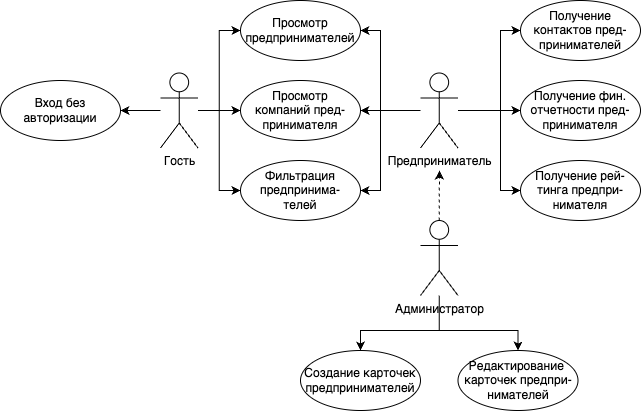

The diagram above was exported from draw.io. Its source (the exported page's mxGraphModel, read from the mxfile embedded in the PNG):
<mxGraphModel dx="1640" dy="521" grid="1" gridSize="10" guides="1" tooltips="1" connect="1" arrows="1" fold="1" page="1" pageScale="1" pageWidth="850" pageHeight="1100" math="0" shadow="0" extFonts="Permanent Marker^https://fonts.googleapis.com/css?family=Permanent+Marker">
  <root>
    <mxCell id="0" />
    <mxCell id="1" parent="0" />
    <mxCell id="tUIZnkd60eyiU3rzE0G2-1" value="Вход без&lt;br&gt;авторизации" style="ellipse;whiteSpace=wrap;html=1;" parent="1" vertex="1">
      <mxGeometry x="-120" y="150" width="120" height="60" as="geometry" />
    </mxCell>
    <mxCell id="tUIZnkd60eyiU3rzE0G2-5" style="edgeStyle=orthogonalEdgeStyle;rounded=0;orthogonalLoop=1;jettySize=auto;html=1;" parent="1" source="tUIZnkd60eyiU3rzE0G2-2" edge="1">
      <mxGeometry relative="1" as="geometry">
        <mxPoint y="180" as="targetPoint" />
      </mxGeometry>
    </mxCell>
    <mxCell id="tUIZnkd60eyiU3rzE0G2-11" style="edgeStyle=orthogonalEdgeStyle;rounded=0;orthogonalLoop=1;jettySize=auto;html=1;entryX=0;entryY=0.5;entryDx=0;entryDy=0;" parent="1" source="tUIZnkd60eyiU3rzE0G2-2" target="tUIZnkd60eyiU3rzE0G2-6" edge="1">
      <mxGeometry relative="1" as="geometry" />
    </mxCell>
    <mxCell id="tUIZnkd60eyiU3rzE0G2-12" style="edgeStyle=orthogonalEdgeStyle;rounded=0;orthogonalLoop=1;jettySize=auto;html=1;entryX=0;entryY=0.5;entryDx=0;entryDy=0;" parent="1" source="tUIZnkd60eyiU3rzE0G2-2" target="tUIZnkd60eyiU3rzE0G2-8" edge="1">
      <mxGeometry relative="1" as="geometry">
        <mxPoint x="110" y="180" as="targetPoint" />
      </mxGeometry>
    </mxCell>
    <mxCell id="tUIZnkd60eyiU3rzE0G2-13" style="edgeStyle=orthogonalEdgeStyle;rounded=0;orthogonalLoop=1;jettySize=auto;html=1;entryX=0;entryY=0.5;entryDx=0;entryDy=0;" parent="1" source="tUIZnkd60eyiU3rzE0G2-2" target="tUIZnkd60eyiU3rzE0G2-9" edge="1">
      <mxGeometry relative="1" as="geometry" />
    </mxCell>
    <mxCell id="tUIZnkd60eyiU3rzE0G2-2" value="Гость" style="shape=umlActor;verticalLabelPosition=bottom;verticalAlign=top;html=1;" parent="1" vertex="1">
      <mxGeometry x="40" y="142.5" width="37.5" height="75" as="geometry" />
    </mxCell>
    <mxCell id="tUIZnkd60eyiU3rzE0G2-6" value="Просмотр&lt;br&gt;предпринимателей" style="ellipse;whiteSpace=wrap;html=1;" parent="1" vertex="1">
      <mxGeometry x="120" y="70" width="120" height="60" as="geometry" />
    </mxCell>
    <mxCell id="tUIZnkd60eyiU3rzE0G2-8" value="Просмотр&lt;br&gt;компаний пред-&lt;br&gt;принимателя" style="ellipse;whiteSpace=wrap;html=1;" parent="1" vertex="1">
      <mxGeometry x="120" y="150" width="120" height="60" as="geometry" />
    </mxCell>
    <mxCell id="tUIZnkd60eyiU3rzE0G2-9" value="Фильтрация&lt;br&gt;предпринима-&lt;br&gt;телей" style="ellipse;whiteSpace=wrap;html=1;" parent="1" vertex="1">
      <mxGeometry x="120" y="230" width="120" height="60" as="geometry" />
    </mxCell>
    <mxCell id="tUIZnkd60eyiU3rzE0G2-16" style="edgeStyle=orthogonalEdgeStyle;rounded=0;orthogonalLoop=1;jettySize=auto;html=1;entryX=1;entryY=0.5;entryDx=0;entryDy=0;" parent="1" source="tUIZnkd60eyiU3rzE0G2-15" target="tUIZnkd60eyiU3rzE0G2-6" edge="1">
      <mxGeometry relative="1" as="geometry">
        <Array as="points">
          <mxPoint x="260" y="180" />
          <mxPoint x="260" y="100" />
        </Array>
      </mxGeometry>
    </mxCell>
    <mxCell id="tUIZnkd60eyiU3rzE0G2-17" style="edgeStyle=orthogonalEdgeStyle;rounded=0;orthogonalLoop=1;jettySize=auto;html=1;entryX=1;entryY=0.5;entryDx=0;entryDy=0;" parent="1" source="tUIZnkd60eyiU3rzE0G2-15" target="tUIZnkd60eyiU3rzE0G2-8" edge="1">
      <mxGeometry relative="1" as="geometry" />
    </mxCell>
    <mxCell id="tUIZnkd60eyiU3rzE0G2-18" style="edgeStyle=orthogonalEdgeStyle;rounded=0;orthogonalLoop=1;jettySize=auto;html=1;entryX=1;entryY=0.5;entryDx=0;entryDy=0;" parent="1" source="tUIZnkd60eyiU3rzE0G2-15" target="tUIZnkd60eyiU3rzE0G2-9" edge="1">
      <mxGeometry relative="1" as="geometry">
        <Array as="points">
          <mxPoint x="260" y="180" />
          <mxPoint x="260" y="260" />
        </Array>
      </mxGeometry>
    </mxCell>
    <mxCell id="tUIZnkd60eyiU3rzE0G2-24" style="edgeStyle=orthogonalEdgeStyle;rounded=0;orthogonalLoop=1;jettySize=auto;html=1;entryX=0;entryY=0.5;entryDx=0;entryDy=0;" parent="1" source="tUIZnkd60eyiU3rzE0G2-15" target="tUIZnkd60eyiU3rzE0G2-20" edge="1">
      <mxGeometry relative="1" as="geometry">
        <Array as="points">
          <mxPoint x="380" y="180" />
          <mxPoint x="380" y="100" />
        </Array>
      </mxGeometry>
    </mxCell>
    <mxCell id="tUIZnkd60eyiU3rzE0G2-25" style="edgeStyle=orthogonalEdgeStyle;rounded=0;orthogonalLoop=1;jettySize=auto;html=1;entryX=0;entryY=0.5;entryDx=0;entryDy=0;" parent="1" source="tUIZnkd60eyiU3rzE0G2-15" target="tUIZnkd60eyiU3rzE0G2-22" edge="1">
      <mxGeometry relative="1" as="geometry">
        <Array as="points">
          <mxPoint x="390" y="180" />
          <mxPoint x="390" y="180" />
        </Array>
      </mxGeometry>
    </mxCell>
    <mxCell id="QFuBdEqBSWmlfUBJoqDc-3" style="edgeStyle=orthogonalEdgeStyle;rounded=0;orthogonalLoop=1;jettySize=auto;html=1;entryX=0;entryY=0.5;entryDx=0;entryDy=0;" parent="1" source="tUIZnkd60eyiU3rzE0G2-15" target="QFuBdEqBSWmlfUBJoqDc-1" edge="1">
      <mxGeometry relative="1" as="geometry">
        <Array as="points">
          <mxPoint x="380" y="180" />
          <mxPoint x="380" y="260" />
        </Array>
      </mxGeometry>
    </mxCell>
    <mxCell id="tUIZnkd60eyiU3rzE0G2-15" value="Предприниматель" style="shape=umlActor;verticalLabelPosition=bottom;verticalAlign=top;html=1;" parent="1" vertex="1">
      <mxGeometry x="300" y="142.5" width="37.5" height="75" as="geometry" />
    </mxCell>
    <mxCell id="tUIZnkd60eyiU3rzE0G2-20" value="Получение контактов пред-принимателей" style="ellipse;whiteSpace=wrap;html=1;" parent="1" vertex="1">
      <mxGeometry x="400" y="70" width="120" height="60" as="geometry" />
    </mxCell>
    <mxCell id="tUIZnkd60eyiU3rzE0G2-22" value="Получение фин. отчетности пред-принимателя" style="ellipse;whiteSpace=wrap;html=1;" parent="1" vertex="1">
      <mxGeometry x="400" y="150" width="120" height="60" as="geometry" />
    </mxCell>
    <mxCell id="tUIZnkd60eyiU3rzE0G2-27" style="edgeStyle=orthogonalEdgeStyle;rounded=0;orthogonalLoop=1;jettySize=auto;html=1;dashed=1;" parent="1" source="tUIZnkd60eyiU3rzE0G2-26" edge="1">
      <mxGeometry relative="1" as="geometry">
        <mxPoint x="319" y="240" as="targetPoint" />
      </mxGeometry>
    </mxCell>
    <mxCell id="tUIZnkd60eyiU3rzE0G2-31" style="edgeStyle=orthogonalEdgeStyle;rounded=0;orthogonalLoop=1;jettySize=auto;html=1;entryX=0.5;entryY=0;entryDx=0;entryDy=0;" parent="1" source="tUIZnkd60eyiU3rzE0G2-26" target="tUIZnkd60eyiU3rzE0G2-29" edge="1">
      <mxGeometry relative="1" as="geometry">
        <Array as="points">
          <mxPoint x="319" y="400" />
          <mxPoint x="240" y="400" />
        </Array>
      </mxGeometry>
    </mxCell>
    <mxCell id="tUIZnkd60eyiU3rzE0G2-32" style="edgeStyle=orthogonalEdgeStyle;rounded=0;orthogonalLoop=1;jettySize=auto;html=1;entryX=0.5;entryY=0;entryDx=0;entryDy=0;" parent="1" source="tUIZnkd60eyiU3rzE0G2-26" target="tUIZnkd60eyiU3rzE0G2-30" edge="1">
      <mxGeometry relative="1" as="geometry">
        <Array as="points">
          <mxPoint x="319" y="400" />
          <mxPoint x="398" y="400" />
        </Array>
      </mxGeometry>
    </mxCell>
    <mxCell id="tUIZnkd60eyiU3rzE0G2-26" value="Администратор" style="shape=umlActor;verticalLabelPosition=bottom;verticalAlign=top;html=1;" parent="1" vertex="1">
      <mxGeometry x="300" y="290" width="37.5" height="75" as="geometry" />
    </mxCell>
    <mxCell id="tUIZnkd60eyiU3rzE0G2-29" value="Создание карточек&lt;br&gt;предпринимателей" style="ellipse;whiteSpace=wrap;html=1;" parent="1" vertex="1">
      <mxGeometry x="180" y="420" width="120" height="60" as="geometry" />
    </mxCell>
    <mxCell id="tUIZnkd60eyiU3rzE0G2-30" value="Редактирование&amp;nbsp;&lt;br&gt;карточек предпри-&lt;br&gt;нимателей" style="ellipse;whiteSpace=wrap;html=1;" parent="1" vertex="1">
      <mxGeometry x="337.5" y="420" width="120" height="60" as="geometry" />
    </mxCell>
    <mxCell id="QFuBdEqBSWmlfUBJoqDc-1" value="Получение рей-тинга предпри-&lt;br&gt;нимателя" style="ellipse;whiteSpace=wrap;html=1;" parent="1" vertex="1">
      <mxGeometry x="400" y="230" width="120" height="60" as="geometry" />
    </mxCell>
  </root>
</mxGraphModel>